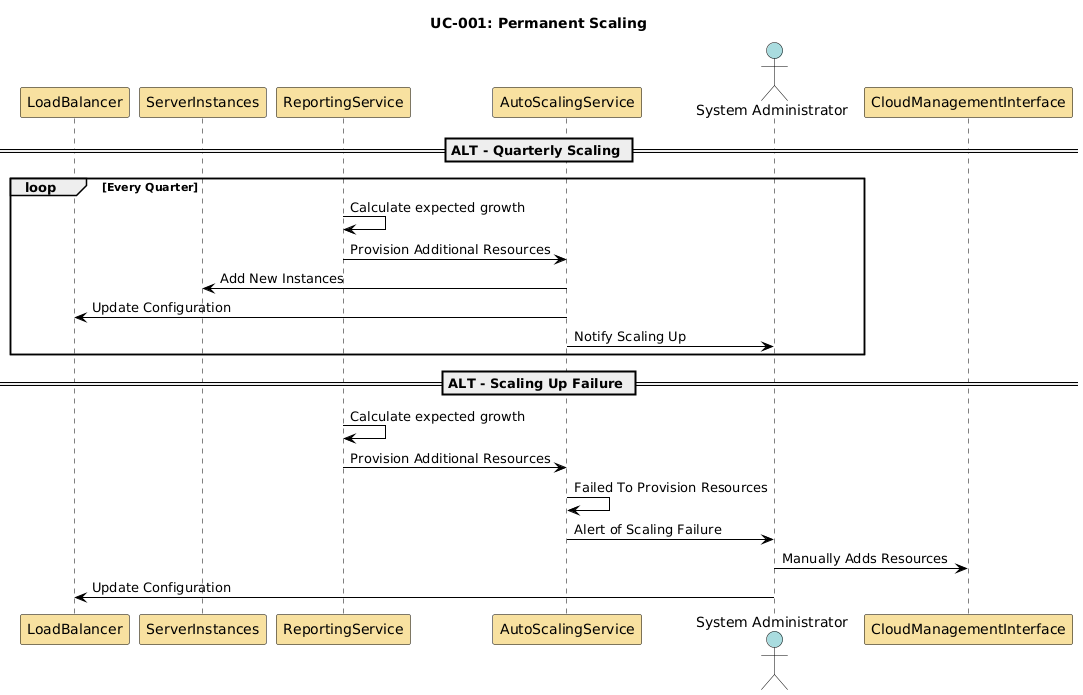

The diagram above was rendered by PlantUML. Its source (embedded in the PNG):
@startuml
skinparam sequence {
    ActorBorderColor Black
    ActorBackgroundColor #A9DCDF
    ParticipantBorderColor Black
    ParticipantBackgroundColor #F8E1A0
    LifeLineBorderColor Black
    LifeLineBackgroundColor White
    NoteBorderColor Black
    NoteBackgroundColor #FEFECE
    ArrowColor Black
    ArrowThickness 1
    ActivationBorderColor Black
    ActivationBackgroundColor #B3E2CD
}

title UC-001: Permanent Scaling

participant LoadBalancer #F8E1A0
participant ServerInstances #F8E1A0
participant ReportingService #F8E1A0
participant AutoScalingService #F8E1A0
actor SysAdmin as "System Administrator" #A9DCDF
participant CloudManagementInterface #F8E1A0

== ALT - Quarterly Scaling ==
loop Every Quarter
	ReportingService -> ReportingService: Calculate expected growth
	ReportingService -> AutoScalingService: Provision Additional Resources
	AutoScalingService -> ServerInstances: Add New Instances
	AutoScalingService -> LoadBalancer: Update Configuration
	AutoScalingService -> SysAdmin: Notify Scaling Up
end loop

== ALT - Scaling Up Failure ==
ReportingService -> ReportingService: Calculate expected growth
ReportingService -> AutoScalingService: Provision Additional Resources
AutoScalingService -> AutoScalingService: Failed To Provision Resources
AutoScalingService -> SysAdmin: Alert of Scaling Failure
SysAdmin -> CloudManagementInterface: Manually Adds Resources
SysAdmin -> LoadBalancer: Update Configuration
@enduml